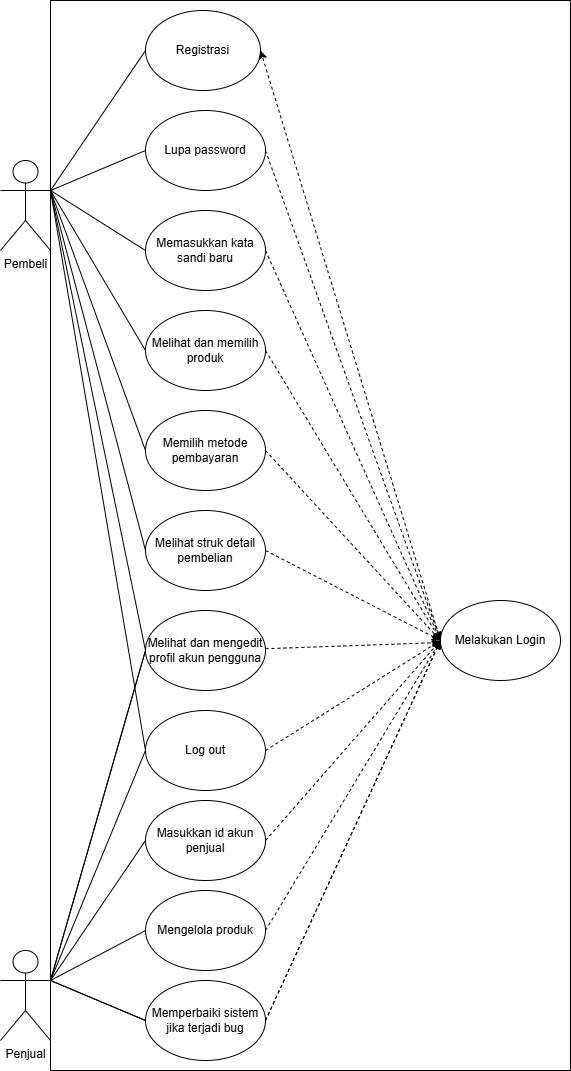

The diagram above was exported from draw.io. Its source (the exported page's mxGraphModel, read from the mxfile embedded in the PNG):
<mxGraphModel dx="1042" dy="565" grid="1" gridSize="10" guides="1" tooltips="1" connect="1" arrows="1" fold="1" page="1" pageScale="1" pageWidth="850" pageHeight="1100" math="0" shadow="0">
  <root>
    <mxCell id="0" />
    <mxCell id="1" parent="0" />
    <mxCell id="ADkdlui-VKGVrIAKeY0--23" value="" style="verticalLabelPosition=bottom;verticalAlign=top;html=1;shape=mxgraph.basic.rect;fillColor2=none;strokeWidth=1;size=20;indent=5;" parent="1" vertex="1">
      <mxGeometry x="140" y="80" width="520" height="1070" as="geometry" />
    </mxCell>
    <mxCell id="ADkdlui-VKGVrIAKeY0--25" value="Pembeli" style="shape=umlActor;verticalLabelPosition=bottom;verticalAlign=top;html=1;outlineConnect=0;" parent="1" vertex="1">
      <mxGeometry x="90" y="240" width="50" height="90" as="geometry" />
    </mxCell>
    <mxCell id="ADkdlui-VKGVrIAKeY0--29" value="Registrasi" style="ellipse;whiteSpace=wrap;html=1;" parent="1" vertex="1">
      <mxGeometry x="235" y="90" width="115" height="80" as="geometry" />
    </mxCell>
    <mxCell id="ADkdlui-VKGVrIAKeY0--39" value="Memasukkan kata sandi baru" style="ellipse;whiteSpace=wrap;html=1;" parent="1" vertex="1">
      <mxGeometry x="235" y="290" width="120" height="80" as="geometry" />
    </mxCell>
    <mxCell id="ADkdlui-VKGVrIAKeY0--45" value="" style="endArrow=none;html=1;rounded=0;entryX=0;entryY=0.5;entryDx=0;entryDy=0;exitX=1;exitY=0.3333333333333333;exitDx=0;exitDy=0;exitPerimeter=0;" parent="1" source="ADkdlui-VKGVrIAKeY0--25" target="ADkdlui-VKGVrIAKeY0--29" edge="1">
      <mxGeometry width="50" height="50" relative="1" as="geometry">
        <mxPoint x="120" y="120" as="sourcePoint" />
        <mxPoint x="170" y="70" as="targetPoint" />
      </mxGeometry>
    </mxCell>
    <mxCell id="ADkdlui-VKGVrIAKeY0--46" value="" style="endArrow=none;html=1;rounded=0;entryX=0;entryY=0.5;entryDx=0;entryDy=0;exitX=1;exitY=0.3333333333333333;exitDx=0;exitDy=0;exitPerimeter=0;" parent="1" source="ADkdlui-VKGVrIAKeY0--25" target="ADkdlui-VKGVrIAKeY0--39" edge="1">
      <mxGeometry width="50" height="50" relative="1" as="geometry">
        <mxPoint x="120" y="120" as="sourcePoint" />
        <mxPoint x="240" y="140" as="targetPoint" />
      </mxGeometry>
    </mxCell>
    <mxCell id="ADkdlui-VKGVrIAKeY0--84" value="Lupa password" style="ellipse;whiteSpace=wrap;html=1;" parent="1" vertex="1">
      <mxGeometry x="235" y="190" width="120" height="80" as="geometry" />
    </mxCell>
    <mxCell id="3RR_GCuqRDlVuQsy58yc-1" value="Penjual" style="shape=umlActor;verticalLabelPosition=bottom;verticalAlign=top;html=1;outlineConnect=0;" parent="1" vertex="1">
      <mxGeometry x="90" y="1030" width="50" height="90" as="geometry" />
    </mxCell>
    <mxCell id="3RR_GCuqRDlVuQsy58yc-2" value="Masukkan id akun penjual" style="ellipse;whiteSpace=wrap;html=1;" parent="1" vertex="1">
      <mxGeometry x="235" y="880" width="120" height="80" as="geometry" />
    </mxCell>
    <mxCell id="3RR_GCuqRDlVuQsy58yc-4" value="" style="endArrow=none;html=1;rounded=0;entryX=0;entryY=0.5;entryDx=0;entryDy=0;exitX=1;exitY=0.3333333333333333;exitDx=0;exitDy=0;exitPerimeter=0;" parent="1" source="ADkdlui-VKGVrIAKeY0--25" target="ADkdlui-VKGVrIAKeY0--84" edge="1">
      <mxGeometry width="50" height="50" relative="1" as="geometry">
        <mxPoint x="120" y="270" as="sourcePoint" />
        <mxPoint x="245" y="140" as="targetPoint" />
      </mxGeometry>
    </mxCell>
    <mxCell id="3RR_GCuqRDlVuQsy58yc-9" value="" style="endArrow=none;html=1;rounded=0;entryX=0;entryY=0.5;entryDx=0;entryDy=0;exitX=1;exitY=0.3333333333333333;exitDx=0;exitDy=0;exitPerimeter=0;" parent="1" source="3RR_GCuqRDlVuQsy58yc-1" target="3RR_GCuqRDlVuQsy58yc-2" edge="1">
      <mxGeometry width="50" height="50" relative="1" as="geometry">
        <mxPoint x="110" y="570" as="sourcePoint" />
        <mxPoint x="235" y="440" as="targetPoint" />
      </mxGeometry>
    </mxCell>
    <mxCell id="leG0APERvvBTgQSqjOOy-1" value="Melihat dan mengedit profil akun pengguna" style="ellipse;whiteSpace=wrap;html=1;" parent="1" vertex="1">
      <mxGeometry x="235" y="690" width="120" height="80" as="geometry" />
    </mxCell>
    <mxCell id="leG0APERvvBTgQSqjOOy-5" value="Melihat struk detail pembelian" style="ellipse;whiteSpace=wrap;html=1;" parent="1" vertex="1">
      <mxGeometry x="235" y="590" width="120" height="80" as="geometry" />
    </mxCell>
    <mxCell id="leG0APERvvBTgQSqjOOy-6" value="Memperbaiki sistem jika terjadi bug" style="ellipse;whiteSpace=wrap;html=1;" parent="1" vertex="1">
      <mxGeometry x="235" y="1060" width="120" height="80" as="geometry" />
    </mxCell>
    <mxCell id="leG0APERvvBTgQSqjOOy-7" value="Melihat dan memilih produk" style="ellipse;whiteSpace=wrap;html=1;" parent="1" vertex="1">
      <mxGeometry x="235" y="390" width="120" height="80" as="geometry" />
    </mxCell>
    <mxCell id="leG0APERvvBTgQSqjOOy-8" value="Mengelola produk" style="ellipse;whiteSpace=wrap;html=1;" parent="1" vertex="1">
      <mxGeometry x="235" y="970" width="120" height="80" as="geometry" />
    </mxCell>
    <mxCell id="leG0APERvvBTgQSqjOOy-9" value="Memilih metode pembayaran" style="ellipse;whiteSpace=wrap;html=1;" parent="1" vertex="1">
      <mxGeometry x="235" y="490" width="120" height="80" as="geometry" />
    </mxCell>
    <mxCell id="leG0APERvvBTgQSqjOOy-10" value="" style="endArrow=classic;dashed=1;html=1;rounded=0;" parent="1" source="leG0APERvvBTgQSqjOOy-1" target="ADkdlui-VKGVrIAKeY0--82" edge="1">
      <mxGeometry width="50" height="50" relative="1" as="geometry">
        <mxPoint x="680" y="330" as="sourcePoint" />
        <mxPoint x="630" y="380" as="targetPoint" />
      </mxGeometry>
    </mxCell>
    <mxCell id="leG0APERvvBTgQSqjOOy-11" value="" style="endArrow=classic;dashed=1;html=1;rounded=0;exitX=1;exitY=0.5;exitDx=0;exitDy=0;entryX=0;entryY=0.5;entryDx=0;entryDy=0;" parent="1" source="leG0APERvvBTgQSqjOOy-7" target="ADkdlui-VKGVrIAKeY0--82" edge="1">
      <mxGeometry width="50" height="50" relative="1" as="geometry">
        <mxPoint x="650" y="290" as="sourcePoint" />
        <mxPoint x="600" y="400" as="targetPoint" />
      </mxGeometry>
    </mxCell>
    <mxCell id="leG0APERvvBTgQSqjOOy-12" value="" style="endArrow=classic;dashed=1;html=1;rounded=0;exitX=1;exitY=0.5;exitDx=0;exitDy=0;entryX=0;entryY=0.5;entryDx=0;entryDy=0;" parent="1" source="leG0APERvvBTgQSqjOOy-9" target="ADkdlui-VKGVrIAKeY0--82" edge="1">
      <mxGeometry width="50" height="50" relative="1" as="geometry">
        <mxPoint x="660" y="300" as="sourcePoint" />
        <mxPoint x="610" y="410" as="targetPoint" />
      </mxGeometry>
    </mxCell>
    <mxCell id="leG0APERvvBTgQSqjOOy-15" value="" style="endArrow=classic;dashed=1;html=1;rounded=0;entryX=0;entryY=0.5;entryDx=0;entryDy=0;exitX=1;exitY=0.5;exitDx=0;exitDy=0;" parent="1" source="leG0APERvvBTgQSqjOOy-8" target="ADkdlui-VKGVrIAKeY0--82" edge="1">
      <mxGeometry width="50" height="50" relative="1" as="geometry">
        <mxPoint x="640" y="440" as="sourcePoint" />
        <mxPoint x="690" y="330" as="targetPoint" />
      </mxGeometry>
    </mxCell>
    <mxCell id="leG0APERvvBTgQSqjOOy-16" value="" style="endArrow=classic;dashed=1;html=1;rounded=0;entryX=0;entryY=0.5;entryDx=0;entryDy=0;exitX=1;exitY=0.5;exitDx=0;exitDy=0;" parent="1" target="ADkdlui-VKGVrIAKeY0--82" edge="1">
      <mxGeometry width="50" height="50" relative="1" as="geometry">
        <mxPoint x="355" y="1100" as="sourcePoint" />
        <mxPoint x="700" y="340" as="targetPoint" />
      </mxGeometry>
    </mxCell>
    <mxCell id="I_7WSR2FekXFQmWDVftC-13" value="" style="endArrow=classic;dashed=1;html=1;rounded=0;entryX=0;entryY=0.5;entryDx=0;entryDy=0;exitX=1;exitY=0.5;exitDx=0;exitDy=0;" parent="1" source="leG0APERvvBTgQSqjOOy-6" target="ADkdlui-VKGVrIAKeY0--82" edge="1">
      <mxGeometry width="50" height="50" relative="1" as="geometry">
        <mxPoint x="510" y="680" as="sourcePoint" />
        <mxPoint x="610" y="490" as="targetPoint" />
      </mxGeometry>
    </mxCell>
    <mxCell id="D4e9EY8sQDcijNHr7Erm-3" value="" style="endArrow=classic;dashed=1;html=1;rounded=0;exitX=1;exitY=0.5;exitDx=0;exitDy=0;entryX=0;entryY=0.5;entryDx=0;entryDy=0;" parent="1" source="3RR_GCuqRDlVuQsy58yc-2" target="ADkdlui-VKGVrIAKeY0--82" edge="1">
      <mxGeometry width="50" height="50" relative="1" as="geometry">
        <mxPoint x="370" y="470" as="sourcePoint" />
        <mxPoint x="527" y="580" as="targetPoint" />
      </mxGeometry>
    </mxCell>
    <mxCell id="D4e9EY8sQDcijNHr7Erm-5" value="" style="endArrow=classic;dashed=1;html=1;rounded=0;exitX=1;exitY=0.5;exitDx=0;exitDy=0;entryX=0;entryY=0.5;entryDx=0;entryDy=0;" parent="1" source="ADkdlui-VKGVrIAKeY0--39" target="ADkdlui-VKGVrIAKeY0--82" edge="1">
      <mxGeometry width="50" height="50" relative="1" as="geometry">
        <mxPoint x="400" y="380" as="sourcePoint" />
        <mxPoint x="560" y="600" as="targetPoint" />
      </mxGeometry>
    </mxCell>
    <mxCell id="D4e9EY8sQDcijNHr7Erm-6" value="" style="endArrow=classic;dashed=1;html=1;rounded=0;exitX=1;exitY=0.5;exitDx=0;exitDy=0;entryX=0;entryY=0.5;entryDx=0;entryDy=0;" parent="1" source="ADkdlui-VKGVrIAKeY0--84" target="ADkdlui-VKGVrIAKeY0--82" edge="1">
      <mxGeometry width="50" height="50" relative="1" as="geometry">
        <mxPoint x="460" y="400" as="sourcePoint" />
        <mxPoint x="620" y="620" as="targetPoint" />
      </mxGeometry>
    </mxCell>
    <mxCell id="D4e9EY8sQDcijNHr7Erm-7" value="" style="endArrow=classic;dashed=1;html=1;rounded=0;entryX=1;entryY=0.5;entryDx=0;entryDy=0;exitX=0;exitY=0.5;exitDx=0;exitDy=0;" parent="1" source="ADkdlui-VKGVrIAKeY0--82" target="ADkdlui-VKGVrIAKeY0--29" edge="1">
      <mxGeometry width="50" height="50" relative="1" as="geometry">
        <mxPoint x="630" y="440" as="sourcePoint" />
        <mxPoint x="470" y="220" as="targetPoint" />
      </mxGeometry>
    </mxCell>
    <mxCell id="D4e9EY8sQDcijNHr7Erm-8" value="" style="endArrow=none;html=1;rounded=0;entryX=0;entryY=0.5;entryDx=0;entryDy=0;exitX=1;exitY=0.3333333333333333;exitDx=0;exitDy=0;exitPerimeter=0;" parent="1" source="3RR_GCuqRDlVuQsy58yc-1" target="leG0APERvvBTgQSqjOOy-1" edge="1">
      <mxGeometry width="50" height="50" relative="1" as="geometry">
        <mxPoint x="150" y="1070" as="sourcePoint" />
        <mxPoint x="240" y="460" as="targetPoint" />
      </mxGeometry>
    </mxCell>
    <mxCell id="D4e9EY8sQDcijNHr7Erm-9" value="" style="endArrow=none;html=1;rounded=0;entryX=0;entryY=0.5;entryDx=0;entryDy=0;exitX=1;exitY=0.3333333333333333;exitDx=0;exitDy=0;exitPerimeter=0;" parent="1" source="3RR_GCuqRDlVuQsy58yc-1" target="leG0APERvvBTgQSqjOOy-8" edge="1">
      <mxGeometry width="50" height="50" relative="1" as="geometry">
        <mxPoint x="160" y="1080" as="sourcePoint" />
        <mxPoint x="250" y="470" as="targetPoint" />
      </mxGeometry>
    </mxCell>
    <mxCell id="D4e9EY8sQDcijNHr7Erm-10" value="" style="endArrow=none;html=1;rounded=0;entryX=0;entryY=0.5;entryDx=0;entryDy=0;exitX=1;exitY=0.3333333333333333;exitDx=0;exitDy=0;exitPerimeter=0;" parent="1" source="3RR_GCuqRDlVuQsy58yc-1" target="leG0APERvvBTgQSqjOOy-1" edge="1">
      <mxGeometry width="50" height="50" relative="1" as="geometry">
        <mxPoint x="170" y="1090" as="sourcePoint" />
        <mxPoint x="260" y="480" as="targetPoint" />
      </mxGeometry>
    </mxCell>
    <mxCell id="D4e9EY8sQDcijNHr7Erm-11" value="" style="endArrow=none;html=1;rounded=0;entryX=0;entryY=0.5;entryDx=0;entryDy=0;exitX=1;exitY=0.3333333333333333;exitDx=0;exitDy=0;exitPerimeter=0;" parent="1" source="3RR_GCuqRDlVuQsy58yc-1" edge="1">
      <mxGeometry width="50" height="50" relative="1" as="geometry">
        <mxPoint x="160" y="1070" as="sourcePoint" />
        <mxPoint x="235" y="1100" as="targetPoint" />
      </mxGeometry>
    </mxCell>
    <mxCell id="D4e9EY8sQDcijNHr7Erm-13" value="" style="endArrow=none;html=1;rounded=0;entryX=0;entryY=0.5;entryDx=0;entryDy=0;exitX=1;exitY=0.3333333333333333;exitDx=0;exitDy=0;exitPerimeter=0;" parent="1" source="3RR_GCuqRDlVuQsy58yc-1" target="leG0APERvvBTgQSqjOOy-6" edge="1">
      <mxGeometry width="50" height="50" relative="1" as="geometry">
        <mxPoint x="170" y="1090" as="sourcePoint" />
        <mxPoint x="265" y="990" as="targetPoint" />
      </mxGeometry>
    </mxCell>
    <mxCell id="D4e9EY8sQDcijNHr7Erm-14" value="" style="endArrow=none;html=1;rounded=0;entryX=0;entryY=0.5;entryDx=0;entryDy=0;exitX=1;exitY=0.3333333333333333;exitDx=0;exitDy=0;exitPerimeter=0;" parent="1" source="ADkdlui-VKGVrIAKeY0--25" target="leG0APERvvBTgQSqjOOy-7" edge="1">
      <mxGeometry width="50" height="50" relative="1" as="geometry">
        <mxPoint x="150" y="280" as="sourcePoint" />
        <mxPoint x="245" y="340" as="targetPoint" />
      </mxGeometry>
    </mxCell>
    <mxCell id="D4e9EY8sQDcijNHr7Erm-15" value="" style="endArrow=none;html=1;rounded=0;entryX=0;entryY=0.5;entryDx=0;entryDy=0;" parent="1" target="leG0APERvvBTgQSqjOOy-9" edge="1">
      <mxGeometry width="50" height="50" relative="1" as="geometry">
        <mxPoint x="140" y="270" as="sourcePoint" />
        <mxPoint x="255" y="350" as="targetPoint" />
      </mxGeometry>
    </mxCell>
    <mxCell id="D4e9EY8sQDcijNHr7Erm-16" value="" style="endArrow=none;html=1;rounded=0;entryX=0;entryY=0.5;entryDx=0;entryDy=0;exitX=1;exitY=0.3333333333333333;exitDx=0;exitDy=0;exitPerimeter=0;" parent="1" source="ADkdlui-VKGVrIAKeY0--25" target="leG0APERvvBTgQSqjOOy-5" edge="1">
      <mxGeometry width="50" height="50" relative="1" as="geometry">
        <mxPoint x="170" y="300" as="sourcePoint" />
        <mxPoint x="265" y="360" as="targetPoint" />
      </mxGeometry>
    </mxCell>
    <mxCell id="D4e9EY8sQDcijNHr7Erm-17" value="" style="endArrow=none;html=1;rounded=0;entryX=0;entryY=0.5;entryDx=0;entryDy=0;exitX=1;exitY=0.3333333333333333;exitDx=0;exitDy=0;exitPerimeter=0;" parent="1" source="ADkdlui-VKGVrIAKeY0--25" target="leG0APERvvBTgQSqjOOy-1" edge="1">
      <mxGeometry width="50" height="50" relative="1" as="geometry">
        <mxPoint x="180" y="310" as="sourcePoint" />
        <mxPoint x="275" y="370" as="targetPoint" />
      </mxGeometry>
    </mxCell>
    <mxCell id="D4e9EY8sQDcijNHr7Erm-18" value="Log out" style="ellipse;whiteSpace=wrap;html=1;" parent="1" vertex="1">
      <mxGeometry x="235" y="790" width="120" height="80" as="geometry" />
    </mxCell>
    <mxCell id="D4e9EY8sQDcijNHr7Erm-19" value="" style="endArrow=none;html=1;rounded=0;entryX=0;entryY=0.5;entryDx=0;entryDy=0;exitX=1;exitY=0.3333333333333333;exitDx=0;exitDy=0;exitPerimeter=0;" parent="1" source="3RR_GCuqRDlVuQsy58yc-1" target="D4e9EY8sQDcijNHr7Erm-18" edge="1">
      <mxGeometry width="50" height="50" relative="1" as="geometry">
        <mxPoint x="150" y="1070" as="sourcePoint" />
        <mxPoint x="245" y="750" as="targetPoint" />
      </mxGeometry>
    </mxCell>
    <mxCell id="D4e9EY8sQDcijNHr7Erm-20" value="" style="endArrow=none;html=1;rounded=0;entryX=1;entryY=0.3333333333333333;entryDx=0;entryDy=0;exitX=0;exitY=0.5;exitDx=0;exitDy=0;entryPerimeter=0;" parent="1" source="D4e9EY8sQDcijNHr7Erm-18" target="ADkdlui-VKGVrIAKeY0--25" edge="1">
      <mxGeometry width="50" height="50" relative="1" as="geometry">
        <mxPoint x="160" y="1080" as="sourcePoint" />
        <mxPoint x="255" y="760" as="targetPoint" />
      </mxGeometry>
    </mxCell>
    <mxCell id="D4e9EY8sQDcijNHr7Erm-23" value="" style="endArrow=classic;dashed=1;html=1;rounded=0;entryX=0;entryY=0.5;entryDx=0;entryDy=0;exitX=1;exitY=0.5;exitDx=0;exitDy=0;" parent="1" source="D4e9EY8sQDcijNHr7Erm-18" target="ADkdlui-VKGVrIAKeY0--82" edge="1">
      <mxGeometry width="50" height="50" relative="1" as="geometry">
        <mxPoint x="352" y="905" as="sourcePoint" />
        <mxPoint x="620" y="720" as="targetPoint" />
      </mxGeometry>
    </mxCell>
    <mxCell id="ADkdlui-VKGVrIAKeY0--82" value="Melakukan Login" style="ellipse;whiteSpace=wrap;html=1;" parent="1" vertex="1">
      <mxGeometry x="530" y="680" width="120" height="80" as="geometry" />
    </mxCell>
    <mxCell id="D4e9EY8sQDcijNHr7Erm-29" value="" style="endArrow=classic;dashed=1;html=1;rounded=0;exitX=1;exitY=0.5;exitDx=0;exitDy=0;entryX=0;entryY=0.5;entryDx=0;entryDy=0;" parent="1" source="leG0APERvvBTgQSqjOOy-5" target="ADkdlui-VKGVrIAKeY0--82" edge="1">
      <mxGeometry width="50" height="50" relative="1" as="geometry">
        <mxPoint x="355" y="630" as="sourcePoint" />
        <mxPoint x="530" y="720" as="targetPoint" />
      </mxGeometry>
    </mxCell>
  </root>
</mxGraphModel>